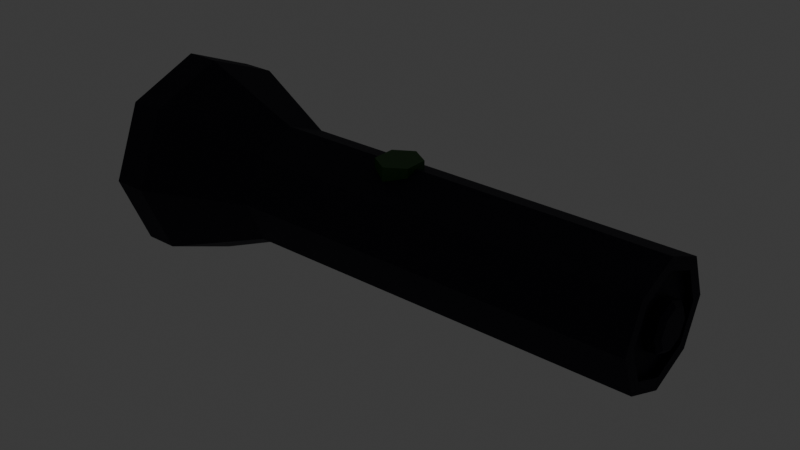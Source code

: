 # Source: Flashlight.blend  (saved by Blender 4.2.66; exported with 4.5.12 LTS)
import bpy
from mathutils import Matrix  # noqa: F401  (used for matrix-valued properties, if any)

bpy.ops.wm.read_factory_settings(use_empty=True)
scene = bpy.context.scene
scene.name = 'Scene'

# ---- collections
col_collection = bpy.data.collections.new('Collection'); scene.collection.children.link(col_collection)
col_collection_2 = bpy.data.collections.new('Collection 2'); scene.collection.children.link(col_collection_2)

# ---- images (referenced by path relative to the original .blend; pixels are not part of the script)
import os
ASSET_DIR = os.environ.get("B2B_ASSET_DIR", "")  # directory of the original .blend (textures are referenced by path, not embedded)
HERE = os.path.dirname(os.path.abspath(__file__))  # packed textures are extracted next to this script under _unpacked/

def load_image(name, relpath, width, height, colorspace="sRGB"):
    """Load a texture the original file referenced (path relative to the .blend, or extracted next to this script)."""
    p = next((c for c in (os.path.join(HERE, relpath), os.path.join(ASSET_DIR, relpath)) if relpath and os.path.exists(c)), "")
    if p:
        img = bpy.data.images.load(p, check_existing=True)
        img.name = name
    else:  # same state as the original file: an image datablock whose file is absent (Cycles renders it pink)
        img = bpy.data.images.new(name, width, height)
        img.source = "FILE"
        img.filepath = "//" + (relpath or name)
    img.colorspace_settings.name = colorspace
    return img
img_s2_leather_1_red_png = load_image('s2 Leather 1 Red.png', 's2 Leather 1 Red.png', 1024, 1024, 'sRGB')

# ---- materials (node trees are filled in below, after node groups)
mat_material = bpy.data.materials.new('Material')
mat_material.alpha_threshold = 0.0
mat_material.use_transparent_shadow = False
mat_material.roughness = 0.5
mat_material.line_color = (0.0, 0.0, 0.0, 1.0)
mat_material_002 = bpy.data.materials.new('Material.002')
mat_material_001 = bpy.data.materials.new('Material.001')

# ---- material node trees
mat_material.use_nodes = True; mat_material.node_tree.nodes.clear()
_N = mat_material.node_tree.nodes; _L = mat_material.node_tree.links
n0 = _N.new('ShaderNodeOutputMaterial'); n0.name = 'Material Output'; n0.location = (300, 300)
n1 = _N.new('ShaderNodeBsdfPrincipled'); n1.name = 'Principled BSDF'; n1.location = (10, 300)
n1.inputs[0].default_value = (0.002404, 0.00144, 0.01293, 1.0)
n1.inputs[2].default_value = 0.7509
n1.inputs[3].default_value = 1.45
_L.new(n1.outputs[0], n0.inputs[0])
n0.is_active_output = True
mat_material_002.use_nodes = True; mat_material_002.node_tree.nodes.clear()
_N = mat_material_002.node_tree.nodes; _L = mat_material_002.node_tree.links
n0 = _N.new('ShaderNodeBsdfPrincipled'); n0.name = 'Principled BSDF'; n0.location = (10, 300)
n0.inputs[2].default_value = 0.0
n0.inputs[4].default_value = 0.3382
n1 = _N.new('ShaderNodeOutputMaterial'); n1.name = 'Material Output'; n1.location = (300, 300)
_L.new(n0.outputs[0], n1.inputs[0])
n1.is_active_output = True
mat_material_001.use_nodes = True; mat_material_001.node_tree.nodes.clear()
_N = mat_material_001.node_tree.nodes; _L = mat_material_001.node_tree.links
n0 = _N.new('ShaderNodeBsdfPrincipled'); n0.name = 'Principled BSDF'; n0.location = (10, 300)
n0.inputs[0].default_value = (0.006411, 0.08761, 0.0, 1.0)
n1 = _N.new('ShaderNodeOutputMaterial'); n1.name = 'Material Output'; n1.location = (300, 300)
n2 = _N.new('ShaderNodeTexImage'); n2.name = 'Image Texture'; n2.location = (-318, 106)
n2.image = img_s2_leather_1_red_png
_L.new(n0.outputs[0], n1.inputs[0])
n1.is_active_output = True

# ---- world
world_world = bpy.data.worlds.new('World'); scene.world = world_world
world_world.use_nodes = True; world_world.node_tree.nodes.clear()
_N = world_world.node_tree.nodes; _L = world_world.node_tree.links
n0 = _N.new('ShaderNodeOutputWorld'); n0.name = 'World Output'; n0.location = (300, 300)
n1 = _N.new('ShaderNodeBackground'); n1.name = 'Background'; n1.location = (10, 300)
n1.inputs[0].default_value = (0.05088, 0.05088, 0.05088, 1.0)
_L.new(n1.outputs[0], n0.inputs[0])
n0.is_active_output = True
world_world.color = (0.05088, 0.05088, 0.05088)
world_world.sun_shadow_jitter_overblur = 0.0

# ---- lights
light_spot = bpy.data.lights.new('Spot', 'SPOT')
light_spot.color = (0.2237, 1.0, 0.4308)
light_spot.use_shadow = False
light_spot.energy = 16.18
light_spot.spot_size = 1.369
light_spot.show_cone = True
light_spot_001 = bpy.data.lights.new('Spot.001', 'POINT')
light_spot_001.color = (0.2237, 1.0, 0.4308)
light_spot_001.energy = 0.1554

# ---- meshes
me_cylinder = bpy.data.meshes.new('Cylinder')
me_cylinder.from_pydata([(0.0, 0.005047, -0.065), (0.0, 0.007761, 0.065), (0.003569, 0.003569, -0.065), (0.005488, 0.005488, 0.065), (0.005047, 0.0, -0.065), (0.007761, 0.0, 0.065), (0.003569, -0.003569, -0.065), (0.005488, -0.005488, 0.065), (0.0, -0.005047, -0.065), (0.0, -0.007761, 0.065), (-0.003569, -0.003569, -0.065), (-0.005488, -0.005488, 0.065), (-0.005047, 0.0, -0.065), (-0.007761, 0.0, 0.065), (-0.003569, 0.003569, -0.065), (-0.005488, 0.005488, 0.065), (4.28e-09, 0.0343, -0.09872), (0.02426, 0.02426, -0.09872), (0.0343, -1.665e-10, -0.09872), (0.02426, -0.02426, -0.09872), (4.28e-09, -0.0343, -0.09872), (-0.02426, -0.02426, -0.09872), (-0.0343, -1.665e-10, -0.09872), (-0.02426, 0.02426, -0.09872), (3.432e-09, 0.02455, -0.11), (0.01736, 0.01736, -0.11), (0.02455, -1.665e-10, -0.11), (0.01736, -0.01736, -0.11), (3.432e-09, -0.02455, -0.11), (-0.01736, -0.01736, -0.11), (-0.02455, -1.665e-10, -0.11), (-0.01736, 0.01736, -0.11), (3.432e-09, 0.0343, -0.11), (0.02426, 0.02426, -0.11), (0.0343, -1.665e-10, -0.11), (0.02426, -0.02426, -0.11), (3.432e-09, -0.0343, -0.11), (-0.02426, -0.02426, -0.11), (-0.0343, -1.665e-10, -0.11), (-0.02426, 0.02426, -0.11), (0.0, 0.02, -0.065), (0.01414, 0.01414, -0.065), (0.02, 0.0, -0.065), (0.01414, -0.01414, -0.065), (0.0, -0.02, -0.065), (-0.01414, -0.01414, -0.065), (-0.02, 0.0, -0.065), (-0.01414, 0.01414, -0.065), (3.88e-09, 0.005047, -0.07461), (0.003569, 0.003569, -0.07461), (0.005047, 0.0, -0.07461), (0.003569, -0.003569, -0.07461), (3.88e-09, -0.005047, -0.07461), (-0.003569, -0.003569, -0.07461), (-0.005047, 0.0, -0.07461), (-0.003569, 0.003569, -0.07461), (3.88e-09, 0.003043, -0.07993), (0.002152, 0.002152, -0.07993), (0.003043, 0.0, -0.07993), (0.002152, -0.002152, -0.07993), (3.88e-09, -0.003043, -0.07993), (-0.002152, -0.002152, -0.07993), (-0.003043, 0.0, -0.07993), (-0.002152, 0.002152, -0.07993), (1.135e-09, 0.0, -0.08174), (0.01414, 0.01414, 0.065), (0.0, 0.02, 0.065), (0.02, 0.0, 0.065), (0.01414, -0.01414, 0.065), (0.0, -0.02, 0.065), (-0.01414, -0.01414, 0.065), (-0.02, 0.0, 0.065), (-0.01414, 0.01414, 0.065), (0.01123, 0.01123, 0.065), (0.0, 0.01588, 0.065), (0.01588, 0.0, 0.065), (0.01123, -0.01123, 0.065), (0.0, -0.01588, 0.065), (-0.01123, -0.01123, 0.065), (-0.01588, 0.0, 0.065), (-0.01123, 0.01123, 0.065), (0.01414, 0.01414, 0.06729), (1.727e-10, 0.02, 0.06729), (0.02, 0.0, 0.06729), (0.01414, -0.01414, 0.06729), (1.727e-10, -0.02, 0.06729), (-0.01414, -0.01414, 0.06729), (-0.02, 0.0, 0.06729), (-0.01414, 0.01414, 0.06729), (0.01123, 0.01123, 0.06729), (1.727e-10, 0.01588, 0.06729), (0.01588, 0.0, 0.06729), (0.01123, -0.01123, 0.06729), (1.727e-10, -0.01588, 0.06729), (-0.01123, -0.01123, 0.06729), (-0.01588, 0.0, 0.06729), (-0.01123, 0.01123, 0.06729), (2.59e-10, 0.007761, 0.06843), (3.492e-10, 0.006277, 0.0698), (0.004438, 0.004438, 0.0698), (0.005488, 0.005488, 0.06843), (0.006277, -5.821e-11, 0.0698), (0.007761, 0.0, 0.06843), (0.004438, -0.004438, 0.0698), (0.005488, -0.005488, 0.06843), (3.492e-10, -0.006277, 0.0698), (2.59e-10, -0.007761, 0.06843), (-0.004438, -0.004438, 0.0698), (-0.005488, -0.005488, 0.06843), (-0.006277, -5.821e-11, 0.0698), (-0.007761, 0.0, 0.06843), (-0.004438, 0.004438, 0.0698), (-0.005488, 0.005488, 0.06843), (3.432e-09, 0.02455, -0.11), (0.01736, 0.01736, -0.11), (0.02455, -1.665e-10, -0.11), (0.01736, -0.01736, -0.11), (3.432e-09, -0.02455, -0.11), (-0.01736, -0.01736, -0.11), (-0.02455, -1.665e-10, -0.11), (-0.01736, 0.01736, -0.11), (-0.02143, 0.00762, -0.02023), (-0.009242, 0.00762, -0.02023), (-0.02143, 0.00381, -0.01402), (-0.009242, 0.00381, -0.01402), (-0.02143, -0.00381, -0.01402), (-0.009242, -0.00381, -0.01402), (-0.02143, -0.00762, -0.02023), (-0.009242, -0.00762, -0.02023), (-0.02143, -0.00381, -0.02644), (-0.009242, -0.00381, -0.02644), (-0.02143, 0.00381, -0.02644), (-0.009242, 0.00381, -0.02644)], [], [(40, 66, 65, 41), (41, 65, 67, 42), (42, 67, 68, 43), (43, 68, 69, 44), (44, 69, 70, 45), (45, 70, 71, 46), (5, 3, 100, 102), (46, 71, 72, 47), (47, 72, 66, 40), (42, 43, 19, 18), (21, 22, 38, 37), (45, 46, 22, 21), (43, 44, 20, 19), (46, 47, 23, 22), (41, 42, 18, 17), (44, 45, 21, 20), (47, 40, 16, 23), (40, 41, 17, 16), (19, 20, 36, 35), (17, 18, 34, 33), (22, 23, 39, 38), (20, 21, 37, 36), (18, 19, 35, 34), (16, 17, 33, 32), (23, 16, 32, 39), (25, 24, 32, 33), (26, 25, 33, 34), (27, 26, 34, 35), (28, 27, 35, 36), (29, 28, 36, 37), (30, 29, 37, 38), (31, 30, 38, 39), (24, 31, 39, 32), (14, 12, 54, 55), (0, 2, 41, 40), (2, 4, 42, 41), (4, 6, 43, 42), (6, 8, 44, 43), (8, 10, 45, 44), (10, 12, 46, 45), (12, 14, 47, 46), (14, 0, 40, 47), (52, 51, 59, 60), (10, 8, 52, 53), (6, 4, 50, 51), (2, 0, 48, 49), (0, 14, 55, 48), (12, 10, 53, 54), (8, 6, 51, 52), (4, 2, 49, 50), (50, 49, 57, 58), (55, 54, 62, 63), (53, 52, 60, 61), (51, 50, 58, 59), (49, 48, 56, 57), (48, 55, 63, 56), (54, 53, 61, 62), (58, 57, 64), (63, 62, 64), (61, 60, 64), (59, 58, 64), (57, 56, 64), (56, 63, 64), (62, 61, 64), (60, 59, 64), (66, 72, 88, 82), (79, 80, 96, 95), (68, 67, 83, 84), (78, 79, 95, 94), (70, 69, 85, 86), (77, 78, 94, 93), (76, 77, 93, 92), (72, 71, 87, 88), (1, 3, 73, 74), (3, 5, 75, 73), (5, 7, 76, 75), (7, 9, 77, 76), (9, 11, 78, 77), (11, 13, 79, 78), (13, 15, 80, 79), (15, 1, 74, 80), (90, 89, 81, 82), (89, 91, 83, 81), (91, 92, 84, 83), (92, 93, 85, 84), (93, 94, 86, 85), (94, 95, 87, 86), (95, 96, 88, 87), (96, 90, 82, 88), (65, 66, 82, 81), (80, 74, 90, 96), (71, 70, 86, 87), (74, 73, 89, 90), (73, 75, 91, 89), (69, 68, 84, 85), (75, 76, 92, 91), (67, 65, 81, 83), (1, 15, 112, 97), (3, 1, 97, 100), (15, 13, 110, 112), (11, 9, 106, 108), (7, 5, 102, 104), (13, 11, 108, 110), (9, 7, 104, 106), (100, 97, 98, 99), (102, 100, 99, 101), (104, 102, 101, 103), (106, 104, 103, 105), (108, 106, 105, 107), (110, 108, 107, 109), (112, 110, 109, 111), (97, 112, 111, 98), (99, 98, 111, 109, 107, 105, 103, 101), (113, 114, 115, 116, 117, 118, 119, 120), (121, 123, 124, 122), (123, 125, 126, 124), (125, 127, 128, 126), (127, 129, 130, 128), (124, 126, 128, 130, 132, 122), (129, 131, 132, 130), (131, 121, 122, 132), (121, 131, 129, 127, 125, 123)])
me_cylinder.polygons.foreach_set('material_index', [0, 0, 0, 0, 0, 0, 0, 0, 0, 0, 0, 0, 0, 0, 0, 0, 0, 0, 0, 0, 0, 0, 0, 0, 0, 0, 0, 0, 0, 0, 0, 0, 0, 0, 0, 0, 0, 0, 0, 0, 0, 0, 0, 0, 0, 0, 0, 0, 0, 0, 0, 0, 0, 0, 0, 0, 0, 0, 0, 0, 0, 0, 0, 0, 0, 0, 0, 0, 0, 0, 0, 0, 0, 0, 0, 0, 0, 0, 0, 0, 0, 0, 0, 0, 0, 0, 0, 0, 0, 0, 0, 0, 0, 0, 0, 0, 0, 0, 0, 0, 0, 0, 0, 0, 0, 0, 0, 0, 0, 0, 0, 0, 0, 1, 2, 2, 2, 2, 2, 2, 2, 2])
_uv = me_cylinder.uv_layers.new(name='UVMap')
_uv.uv.foreach_set('vector', [0.08935, 0.4702, 0.07299, 0.01979, 0.1262, 0.01786, 0.1426, 0.4682, 0.2919, 0.4682, 0.2755, 0.01786, 0.3133, 0.01979, 0.3297, 0.4702, 0.3297, 0.4702, 0.3133, 0.01979, 0.3665, 0.01786, 0.3829, 0.4682, 0.527, 0.4773, 0.4912, 0.02805, 0.529, 0.02835, 0.5648, 0.4776, 0.5648, 0.4776, 0.529, 0.02835, 0.5821, 0.02412, 0.6179, 0.4734, 0.6179, 0.4734, 0.5821, 0.02412, 0.6194, 0.01784, 0.6552, 0.4671, 0.4616, 0.8635, 0.4603, 0.8489, 0.4722, 0.8489, 0.4735, 0.8635, 0.7587, 0.4685, 0.7587, 0.01786, 0.812, 0.01786, 0.812, 0.4685, 0.05158, 0.4682, 0.03523, 0.01786, 0.07299, 0.01979, 0.08935, 0.4702, 0.3297, 0.4702, 0.3829, 0.4682, 0.4063, 0.5884, 0.315, 0.5917, 0.675, 0.5838, 0.7396, 0.5895, 0.7396, 0.6284, 0.675, 0.6228, 0.721, 0.4652, 0.7587, 0.4685, 0.7396, 0.5895, 0.675, 0.5838, 0.3829, 0.4682, 0.4204, 0.4636, 0.4707, 0.5804, 0.4063, 0.5884, 0.7587, 0.4685, 0.812, 0.4685, 0.831, 0.5895, 0.7396, 0.5895, 0.1426, 0.4682, 0.1801, 0.4636, 0.2304, 0.5804, 0.166, 0.5884, 0.5648, 0.4776, 0.6179, 0.4734, 0.6465, 0.5924, 0.5554, 0.5997, 0.05158, 0.4682, 0.08935, 0.4702, 0.0747, 0.5917, 0.00993, 0.5884, 0.08935, 0.4702, 0.1426, 0.4682, 0.166, 0.5884, 0.0747, 0.5917, 0.4905, 0.5992, 0.5554, 0.5997, 0.5585, 0.6385, 0.4936, 0.638, 0.2502, 0.5884, 0.315, 0.5917, 0.3164, 0.6306, 0.2516, 0.6273, 0.7396, 0.5895, 0.831, 0.5895, 0.831, 0.6284, 0.7396, 0.6284, 0.5554, 0.5997, 0.6465, 0.5924, 0.6496, 0.6312, 0.5585, 0.6385, 0.315, 0.5917, 0.4063, 0.5884, 0.4077, 0.6273, 0.3164, 0.6306, 0.0747, 0.5917, 0.166, 0.5884, 0.1674, 0.6273, 0.07612, 0.6306, 0.00993, 0.5884, 0.0747, 0.5917, 0.07612, 0.6306, 0.01134, 0.6273, 0.0689, 0.8303, 0.1293, 0.8553, 0.1293, 0.8893, 0.0449, 0.8543, 0.04388, 0.7699, 0.0689, 0.8303, 0.0449, 0.8543, 0.00993, 0.7699, 0.0689, 0.7095, 0.04388, 0.7699, 0.00993, 0.7699, 0.0449, 0.6855, 0.1293, 0.6844, 0.0689, 0.7095, 0.0449, 0.6855, 0.1293, 0.6505, 0.1897, 0.7095, 0.1293, 0.6844, 0.1293, 0.6505, 0.2137, 0.6855, 0.2147, 0.7699, 0.1897, 0.7095, 0.2137, 0.6855, 0.2487, 0.7699, 0.1897, 0.8303, 0.2147, 0.7699, 0.2487, 0.7699, 0.2137, 0.8543, 0.1293, 0.8553, 0.1897, 0.8303, 0.2137, 0.8543, 0.1293, 0.8893, 0.3906, 0.898, 0.404, 0.898, 0.404, 0.9313, 0.3906, 0.9313, 0.5492, 0.8885, 0.5587, 0.898, 0.5388, 0.946, 0.5011, 0.9084, 0.5587, 0.898, 0.5722, 0.898, 0.5921, 0.946, 0.5388, 0.946, 0.5722, 0.898, 0.5817, 0.8885, 0.6297, 0.9084, 0.5921, 0.946, 0.5817, 0.8885, 0.5817, 0.875, 0.6297, 0.8551, 0.6297, 0.9084, 0.5817, 0.875, 0.5722, 0.8655, 0.5921, 0.8174, 0.6297, 0.8551, 0.5722, 0.8655, 0.5587, 0.8655, 0.5388, 0.8174, 0.5921, 0.8174, 0.5587, 0.8655, 0.5492, 0.875, 0.5011, 0.8551, 0.5388, 0.8174, 0.5492, 0.875, 0.5492, 0.8885, 0.5011, 0.9084, 0.5011, 0.8551, 0.4468, 0.9313, 0.4563, 0.9321, 0.4499, 0.9508, 0.4441, 0.9503, 0.4334, 0.898, 0.4468, 0.898, 0.4468, 0.9313, 0.4334, 0.9313, 0.00993, 0.9091, 0.02337, 0.9091, 0.02337, 0.9424, 0.00993, 0.9424, 0.05274, 0.9091, 0.06618, 0.9091, 0.06618, 0.9424, 0.05274, 0.9424, 0.06618, 0.9091, 0.07569, 0.91, 0.07569, 0.9433, 0.06618, 0.9424, 0.404, 0.898, 0.4135, 0.8988, 0.4135, 0.9321, 0.404, 0.9313, 0.4468, 0.898, 0.4563, 0.8988, 0.4563, 0.9321, 0.4468, 0.9313, 0.02337, 0.9091, 0.03288, 0.91, 0.03288, 0.9433, 0.02337, 0.9424, 0.02337, 0.9424, 0.03288, 0.9433, 0.02644, 0.962, 0.02071, 0.9614, 0.3906, 0.9313, 0.404, 0.9313, 0.4013, 0.9503, 0.3932, 0.9503, 0.4334, 0.9313, 0.4468, 0.9313, 0.4441, 0.9503, 0.436, 0.9503, 0.00993, 0.9424, 0.02337, 0.9424, 0.02071, 0.9614, 0.0126, 0.9614, 0.05274, 0.9424, 0.06618, 0.9424, 0.06352, 0.9614, 0.05541, 0.9614, 0.06618, 0.9424, 0.07569, 0.9433, 0.06925, 0.962, 0.06352, 0.9614, 0.404, 0.9313, 0.4135, 0.9321, 0.4071, 0.9508, 0.4013, 0.9503, 0.1832, 0.9091, 0.189, 0.9149, 0.1792, 0.9189, 0.1832, 0.9287, 0.1751, 0.9287, 0.1792, 0.9189, 0.1694, 0.923, 0.1694, 0.9149, 0.1792, 0.9189, 0.1751, 0.9091, 0.1832, 0.9091, 0.1792, 0.9189, 0.189, 0.9149, 0.189, 0.923, 0.1792, 0.9189, 0.189, 0.923, 0.1832, 0.9287, 0.1792, 0.9189, 0.1751, 0.9287, 0.1694, 0.923, 0.1792, 0.9189, 0.1694, 0.9149, 0.1751, 0.9091, 0.1792, 0.9189, 0.07299, 0.01979, 0.03523, 0.01786, 0.03494, 0.00993, 0.0727, 0.01186, 0.8249, 0.6486, 0.8234, 0.6909, 0.8154, 0.6906, 0.817, 0.6483, 0.3665, 0.01786, 0.3133, 0.01979, 0.313, 0.01186, 0.3662, 0.00993, 0.4542, 0.7227, 0.4568, 0.7526, 0.4489, 0.7526, 0.4463, 0.7227, 0.5821, 0.02412, 0.529, 0.02835, 0.5283, 0.02045, 0.5815, 0.01622, 0.4542, 0.6804, 0.4542, 0.7227, 0.4463, 0.7227, 0.4463, 0.6804, 0.4568, 0.6505, 0.4542, 0.6804, 0.4463, 0.6804, 0.4489, 0.6505, 0.812, 0.01786, 0.7587, 0.01786, 0.7587, 0.00993, 0.812, 0.00993, 0.2947, 0.8896, 0.3093, 0.9042, 0.2985, 0.9304, 0.2686, 0.9004, 0.3093, 0.9042, 0.33, 0.9042, 0.3408, 0.9304, 0.2985, 0.9304, 0.33, 0.9042, 0.3446, 0.8896, 0.3707, 0.9004, 0.3408, 0.9304, 0.3446, 0.8896, 0.3446, 0.869, 0.3707, 0.8581, 0.3707, 0.9004, 0.3446, 0.869, 0.33, 0.8543, 0.3408, 0.8282, 0.3707, 0.8581, 0.33, 0.8543, 0.3093, 0.8543, 0.2985, 0.8282, 0.3408, 0.8282, 0.3093, 0.8543, 0.2947, 0.869, 0.2686, 0.8581, 0.2985, 0.8282, 0.2947, 0.869, 0.2947, 0.8896, 0.2686, 0.9004, 0.2686, 0.8581, 0.5601, 0.7832, 0.5992, 0.767, 0.6094, 0.7772, 0.5601, 0.7976, 0.5992, 0.767, 0.6154, 0.728, 0.6297, 0.728, 0.6094, 0.7772, 0.6154, 0.728, 0.5992, 0.6889, 0.6094, 0.6787, 0.6297, 0.728, 0.5992, 0.6889, 0.5601, 0.6727, 0.5601, 0.6584, 0.6094, 0.6787, 0.5601, 0.6727, 0.5211, 0.6889, 0.5109, 0.6787, 0.5601, 0.6584, 0.5211, 0.6889, 0.5049, 0.728, 0.4905, 0.728, 0.5109, 0.6787, 0.5049, 0.728, 0.5211, 0.767, 0.5109, 0.7772, 0.4905, 0.728, 0.5211, 0.767, 0.5601, 0.7832, 0.5601, 0.7976, 0.5109, 0.7772, 0.1262, 0.01786, 0.07299, 0.01979, 0.0727, 0.01186, 0.1259, 0.00993, 0.8234, 0.6909, 0.8249, 0.7208, 0.817, 0.7206, 0.8154, 0.6906, 0.6194, 0.01784, 0.5821, 0.02412, 0.5815, 0.01622, 0.6187, 0.00993, 0.8249, 0.741, 0.8234, 0.7833, 0.8154, 0.783, 0.817, 0.7407, 0.8234, 0.7833, 0.8249, 0.8133, 0.817, 0.813, 0.8154, 0.783, 0.529, 0.02835, 0.4912, 0.02805, 0.4905, 0.02015, 0.5283, 0.02045, 0.8234, 0.8331, 0.8234, 0.8754, 0.8154, 0.8754, 0.8154, 0.8331, 0.3133, 0.01979, 0.2755, 0.01786, 0.2752, 0.00993, 0.313, 0.01186, 0.4621, 0.7725, 0.4633, 0.7871, 0.4514, 0.7871, 0.4502, 0.7725, 0.4603, 0.8489, 0.4603, 0.8282, 0.4722, 0.8282, 0.4722, 0.8489, 0.4633, 0.7871, 0.4633, 0.8078, 0.4514, 0.8078, 0.4514, 0.7871, 0.1126, 0.9237, 0.1126, 0.9444, 0.1007, 0.9444, 0.1007, 0.9237, 0.1495, 0.9237, 0.1495, 0.9444, 0.1376, 0.9444, 0.1376, 0.9237, 0.1113, 0.9091, 0.1126, 0.9237, 0.1007, 0.9237, 0.09944, 0.9091, 0.1483, 0.9091, 0.1495, 0.9237, 0.1376, 0.9237, 0.1364, 0.9091, 0.4722, 0.8489, 0.4722, 0.8282, 0.4774, 0.8302, 0.4774, 0.8469, 0.4405, 0.8428, 0.4405, 0.8635, 0.4357, 0.8615, 0.4357, 0.8448, 0.1376, 0.9237, 0.1376, 0.9444, 0.1325, 0.9424, 0.1325, 0.9257, 0.4052, 0.8282, 0.4258, 0.8282, 0.4239, 0.833, 0.4071, 0.833, 0.1007, 0.9237, 0.1007, 0.9444, 0.09555, 0.9424, 0.09555, 0.9257, 0.3906, 0.8635, 0.3906, 0.8428, 0.3953, 0.8448, 0.3953, 0.8615, 0.4514, 0.7871, 0.4514, 0.8078, 0.4463, 0.8058, 0.4463, 0.7891, 0.4258, 0.8781, 0.4052, 0.8781, 0.4071, 0.8734, 0.4239, 0.8734, 0.4357, 0.8615, 0.4239, 0.8734, 0.4071, 0.8734, 0.3953, 0.8615, 0.3953, 0.8448, 0.4071, 0.833, 0.4239, 0.833, 0.4357, 0.8448, 0.2686, 0.7621, 0.2686, 0.6967, 0.3148, 0.6505, 0.3802, 0.6505, 0.4264, 0.6967, 0.4264, 0.7621, 0.3802, 0.8084, 0.3148, 0.8084, 0.9553, 0.4623, 0.9901, 0.4623, 0.9901, 0.00993, 0.9553, 0.00993, 0.8509, 0.9346, 0.8857, 0.9346, 0.8857, 0.4822, 0.8509, 0.4822, 0.8857, 0.9346, 0.9553, 0.9346, 0.9553, 0.4822, 0.8857, 0.4822, 0.9553, 0.9346, 0.9901, 0.9346, 0.9901, 0.4822, 0.9553, 0.4822, 0.7353, 0.7875, 0.7956, 0.7527, 0.7956, 0.6831, 0.7353, 0.6483, 0.675, 0.6831, 0.675, 0.7527, 0.8509, 0.4623, 0.8857, 0.4623, 0.8857, 0.00993, 0.8509, 0.00993, 0.8857, 0.4623, 0.9553, 0.4623, 0.9553, 0.00993, 0.8857, 0.00993, 0.675, 0.9118, 0.7353, 0.9466, 0.7956, 0.9118, 0.7956, 0.8422, 0.7353, 0.8074, 0.675, 0.8422])
me_cylinder.materials.append(mat_material)
me_cylinder.materials.append(mat_material_002)
me_cylinder.materials.append(mat_material_001)
me_cylinder.update()

# ---- objects
ob_flashlight = bpy.data.objects.new('Flashlight', me_cylinder)
ob_spot = bpy.data.objects.new('Spot', light_spot)
ob_spot_001 = bpy.data.objects.new('Spot.001', light_spot_001)

# ---- transforms, parenting, visibility, modifiers, constraints
ob_flashlight.location = (0.0, 0.0, 0.2033)
ob_flashlight.rotation_euler = (-0.0, 1.571, 0.0)
ob_spot.location = (-0.08227, 0.0, 0.2034)
ob_spot.rotation_euler = (-0.0, 1.571, 0.0)
ob_spot_001.location = (0.0, 0.0, 0.2033)
ob_spot_001.rotation_euler = (-0.0, 1.571, 0.0)

# ---- collection membership
col_collection.objects.link(ob_flashlight)
col_collection.objects.link(ob_spot)
col_collection.objects.link(ob_spot_001)

# ---- scene / render settings (as saved in the file)
scene.frame_start = 1; scene.frame_end = 40; scene.frame_set(15)
scene.render.engine = 'BLENDER_EEVEE_NEXT'
bpy.context.view_layer.update()

# ---- added for rendering (the .blend has no active camera): camera
cam_auto = bpy.data.cameras.new('AutoCamera')
cam_auto.lens = 50.0
cam_auto.sensor_width = 36.0
cam_auto.clip_end = 1000.0
ob_auto_camera = bpy.data.objects.new('AutoCamera', cam_auto)
scene.collection.objects.link(ob_auto_camera)
ob_auto_camera.location = (0.16892, -0.226797, 0.354518)
ob_auto_camera.rotation_euler = (1.09748, -7.21219e-08, 0.694738)
scene.camera = ob_auto_camera
bpy.context.view_layer.update()
